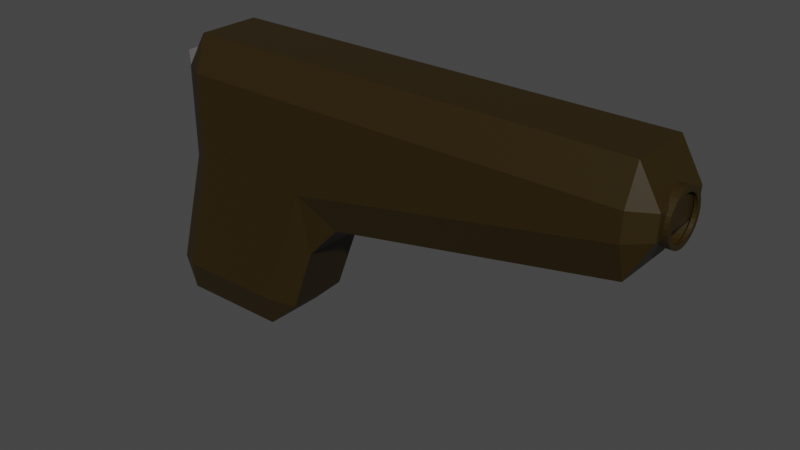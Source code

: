 # Source: pistol.blend  (saved by Blender 3.2.14; exported with 4.5.12 LTS)
import bpy
from mathutils import Matrix  # noqa: F401  (used for matrix-valued properties, if any)

bpy.ops.wm.read_factory_settings(use_empty=True)
scene = bpy.context.scene
scene.name = 'Scene'

# ---- collections
col_collection = bpy.data.collections.new('Collection'); scene.collection.children.link(col_collection)

# ---- materials (node trees are filled in below, after node groups)
mat_pistolblack = bpy.data.materials.new('PistolBlack')
mat_pistolblack.use_transparent_shadow = False
mat_pistolgray = bpy.data.materials.new('PistolGray')
mat_pistolgray.use_transparent_shadow = False

# ---- material node trees
mat_pistolblack.use_nodes = True; mat_pistolblack.node_tree.nodes.clear()
_N = mat_pistolblack.node_tree.nodes; _L = mat_pistolblack.node_tree.links
n0 = _N.new('ShaderNodeBsdfPrincipled'); n0.name = 'Principled BSDF'; n0.location = (10, 300)
n0.distribution = 'GGX'
n0.subsurface_method = 'RANDOM_WALK_SKIN'
n0.inputs[0].default_value = (0.02539, 0.0143, 0.0, 1.0)
n0.inputs[3].default_value = 1.45
n0.inputs[27].default_value = (0.0, 0.0, 0.0, 1.0)
n0.inputs[28].default_value = 1.0
n1 = _N.new('ShaderNodeOutputMaterial'); n1.name = 'Material Output'; n1.location = (300, 300)
_L.new(n0.outputs[0], n1.inputs[0])
n1.is_active_output = True
mat_pistolgray.use_nodes = True; mat_pistolgray.node_tree.nodes.clear()
_N = mat_pistolgray.node_tree.nodes; _L = mat_pistolgray.node_tree.links
n0 = _N.new('ShaderNodeBsdfPrincipled'); n0.name = 'Principled BSDF'; n0.location = (10, 300)
n0.distribution = 'GGX'
n0.subsurface_method = 'RANDOM_WALK_SKIN'
n0.inputs[0].default_value = (0.1329, 0.1214, 0.118, 1.0)
n0.inputs[3].default_value = 1.45
n0.inputs[27].default_value = (0.0, 0.0, 0.0, 1.0)
n0.inputs[28].default_value = 1.0
n1 = _N.new('ShaderNodeOutputMaterial'); n1.name = 'Material Output'; n1.location = (300, 300)
_L.new(n0.outputs[0], n1.inputs[0])
n1.is_active_output = True

# ---- world
world_world = bpy.data.worlds.new('World'); scene.world = world_world
world_world.use_nodes = True; world_world.node_tree.nodes.clear()
_N = world_world.node_tree.nodes; _L = world_world.node_tree.links
n0 = _N.new('ShaderNodeOutputWorld'); n0.name = 'World Output'; n0.location = (300, 300)
n1 = _N.new('ShaderNodeBackground'); n1.name = 'Background'; n1.location = (10, 300)
n1.inputs[0].default_value = (0.05088, 0.05088, 0.05088, 1.0)
_L.new(n1.outputs[0], n0.inputs[0])
n0.is_active_output = True
world_world.color = (0.05088, 0.05088, 0.05088)
world_world.use_sun_shadow = False
world_world.sun_shadow_jitter_overblur = 0.0

# ---- meshes
me_cube = bpy.data.meshes.new('Cube')
me_cube.from_pydata([(1.0, 0.72, 1.0), (1.009, 1.0, 0.72), (0.1635, 0.72, -1.221), (0.2843, 1.0, -0.9414), (0.5867, 0.72, -0.9808), (1.009, -1.0, 0.72), (1.0, -0.72, 1.0), (0.5867, -0.72, -0.9808), (0.2843, -1.0, -0.9414), (0.1635, -0.72, -1.221), (-1.0, 0.72, 0.72), (-0.72, 0.72, 1.0), (-0.7139, 1.0, 0.72), (-1.44, 0.72, -0.9666), (-1.128, 1.0, -0.9414), (-1.277, 0.72, -1.221), (-1.0, -0.72, 0.72), (-0.7139, -1.0, 0.72), (-0.72, -0.72, 1.0), (-1.44, -0.72, -0.9666), (-1.277, -0.72, -1.221), (-1.128, -1.0, -0.9414), (0.8958, 0.72, -0.462), (0.8694, 1.0, 0.04102), (1.317, 0.72, -0.1895), (-1.0, -0.72, 0.0), (-0.7137, -1.0, -0.03108), (0.8958, -0.72, -0.462), (1.317, -0.72, -0.1895), (0.8694, -1.0, 0.04102), (-1.0, 0.72, 0.0), (-0.7137, 1.0, -0.03108), (5.002, 0.72, 1.0), (5.263, 0.72, 0.7206), (4.982, 1.0, 0.72), (5.002, -0.72, 1.0), (4.982, -1.0, 0.72), (5.263, -0.72, 0.7206), (4.968, 1.0, 0.5102), (5.25, 0.72, 0.5378), (4.953, 0.72, 0.2266), (4.968, -1.0, 0.5102), (4.953, -0.72, 0.2266), (5.25, -0.72, 0.5378), (-1.0, -0.72, 0.72), (-1.0, -0.72, 0.0), (-1.0, 0.72, 0.72), (-1.0, 0.72, 0.0), (-1.377, -0.1857, 0.746), (-1.377, -0.1857, 0.5604), (-1.377, 0.1857, 0.746), (-1.377, 0.1857, 0.5604), (4.682, 0.563, 0.6086), (5.311, 0.563, 0.6086), (4.682, 0.5522, 0.571), (5.311, 0.5522, 0.571), (4.682, 0.5202, 0.5349), (5.311, 0.5202, 0.5349), (4.682, 0.4681, 0.5016), (5.311, 0.4681, 0.5016), (4.682, 0.3981, 0.4724), (5.311, 0.3981, 0.4724), (4.682, 0.3128, 0.4484), (5.311, 0.3128, 0.4484), (4.682, 0.2155, 0.4306), (5.311, 0.2155, 0.4306), (4.682, 0.1098, 0.4197), (5.311, 0.1098, 0.4197), (4.682, -3.393e-07, 0.416), (5.311, -1.88e-07, 0.416), (4.682, -0.1098, 0.4197), (5.311, -0.1098, 0.4197), (4.682, -0.2155, 0.4306), (5.311, -0.2155, 0.4306), (4.682, -0.3128, 0.4484), (5.311, -0.3128, 0.4484), (4.682, -0.3981, 0.4724), (5.311, -0.3981, 0.4724), (4.682, -0.4681, 0.5016), (5.311, -0.4681, 0.5016), (4.682, -0.5202, 0.5349), (5.311, -0.5202, 0.5349), (4.682, -0.5522, 0.571), (5.311, -0.5522, 0.571), (4.682, -0.563, 0.6086), (5.311, -0.563, 0.6086), (4.682, -0.5522, 0.6462), (5.311, -0.5522, 0.6462), (4.682, -0.5202, 0.6823), (5.311, -0.5202, 0.6823), (4.682, -0.4681, 0.7156), (5.311, -0.4681, 0.7156), (4.682, -0.3981, 0.7448), (5.311, -0.3981, 0.7448), (4.682, -0.3128, 0.7687), (5.311, -0.3128, 0.7687), (4.682, -0.2155, 0.7865), (5.311, -0.2155, 0.7865), (4.682, -0.1098, 0.7975), (5.311, -0.1098, 0.7975), (4.682, -3.079e-07, 0.8012), (5.311, -1.566e-07, 0.8012), (4.682, 0.1098, 0.7975), (5.311, 0.1098, 0.7975), (4.682, 0.2155, 0.7865), (5.311, 0.2155, 0.7865), (4.682, 0.3128, 0.7687), (5.311, 0.3128, 0.7687), (4.682, 0.3981, 0.7448), (5.311, 0.3981, 0.7448), (4.682, 0.4681, 0.7156), (5.311, 0.4681, 0.7156), (4.682, 0.5202, 0.6823), (5.311, 0.5202, 0.6823), (4.682, 0.5522, 0.6462), (5.311, 0.5522, 0.6462), (5.311, 0.4484, 0.5781), (5.311, 0.4572, 0.6086), (5.311, 0.4224, 0.5487), (5.311, 0.3802, 0.5217), (5.311, 0.3233, 0.498), (5.311, 0.254, 0.4785), (5.311, 0.175, 0.4641), (5.311, 0.0892, 0.4552), (5.311, -1.801e-07, 0.4522), (5.311, -0.0892, 0.4552), (5.311, -0.175, 0.4641), (5.311, -0.254, 0.4785), (5.311, -0.3233, 0.498), (5.311, -0.3802, 0.5217), (5.311, -0.4224, 0.5487), (5.311, -0.4484, 0.5781), (5.311, -0.4572, 0.6086), (5.311, -0.4484, 0.6391), (5.311, -0.4224, 0.6684), (5.311, -0.3802, 0.6955), (5.311, -0.3233, 0.7192), (5.311, -0.254, 0.7386), (5.311, -0.175, 0.7531), (5.311, -0.0892, 0.762), (5.311, -1.546e-07, 0.765), (5.311, 0.0892, 0.762), (5.311, 0.175, 0.7531), (5.311, 0.254, 0.7386), (5.311, 0.3233, 0.7192), (5.311, 0.3802, 0.6955), (5.311, 0.4224, 0.6684), (5.311, 0.4484, 0.6391), (5.268, 0.4484, 0.5781), (5.268, 0.4572, 0.6086), (5.268, 0.4224, 0.5487), (5.268, 0.3802, 0.5217), (5.268, 0.3233, 0.498), (5.268, 0.254, 0.4785), (5.268, 0.175, 0.4641), (5.268, 0.0892, 0.4552), (5.268, -1.904e-07, 0.4522), (5.268, -0.0892, 0.4552), (5.268, -0.175, 0.4641), (5.268, -0.254, 0.4785), (5.268, -0.3233, 0.498), (5.268, -0.3802, 0.5217), (5.268, -0.4224, 0.5487), (5.268, -0.4484, 0.5781), (5.268, -0.4572, 0.6086), (5.268, -0.4484, 0.6391), (5.268, -0.4224, 0.6684), (5.268, -0.3802, 0.6955), (5.268, -0.3233, 0.7192), (5.268, -0.254, 0.7386), (5.268, -0.175, 0.7531), (5.268, -0.0892, 0.762), (5.268, -1.65e-07, 0.765), (5.268, 0.0892, 0.762), (5.268, 0.175, 0.7531), (5.268, 0.254, 0.7386), (5.268, 0.3233, 0.7192), (5.268, 0.3802, 0.6955), (5.268, 0.4224, 0.6684), (5.268, 0.4484, 0.6391)], [], [(31, 12, 1, 23), (5, 29, 41, 36), (19, 25, 30, 13), (29, 5, 17, 26), (39, 33, 37, 43), (23, 1, 34, 38), (4, 22, 27, 7), (15, 2, 9, 20), (28, 24, 40, 42), (25, 16, 44, 45), (0, 11, 18, 6), (8, 29, 26, 21), (14, 31, 23, 3), (2, 3, 4), (7, 8, 9), (10, 11, 12), (13, 14, 15), (16, 17, 18), (19, 20, 21), (22, 23, 24), (27, 28, 29), (32, 33, 34), (35, 36, 37), (38, 39, 40), (41, 42, 43), (15, 20, 19, 13), (2, 15, 14, 3), (22, 4, 3, 23), (26, 17, 16, 25), (29, 8, 7, 27), (31, 14, 13, 30), (6, 18, 17, 5), (20, 9, 8, 21), (18, 11, 10, 16), (11, 0, 1, 12), (9, 2, 4, 7), (21, 26, 25, 19), (12, 31, 30, 10), (24, 28, 27, 22), (32, 35, 37, 33), (33, 39, 38, 34), (36, 41, 43, 37), (39, 43, 42, 40), (23, 38, 40, 24), (41, 29, 28, 42), (5, 36, 35, 6), (34, 1, 0, 32), (0, 6, 35, 32), (46, 47, 51, 50), (16, 10, 46, 44), (30, 25, 45, 47), (10, 30, 47, 46), (49, 48, 50, 51), (45, 44, 48, 49), (47, 45, 49, 51), (44, 46, 50, 48), (52, 53, 55, 54), (54, 55, 57, 56), (56, 57, 59, 58), (58, 59, 61, 60), (60, 61, 63, 62), (62, 63, 65, 64), (64, 65, 67, 66), (66, 67, 69, 68), (68, 69, 71, 70), (70, 71, 73, 72), (72, 73, 75, 74), (74, 75, 77, 76), (76, 77, 79, 78), (78, 79, 81, 80), (80, 81, 83, 82), (82, 83, 85, 84), (84, 85, 87, 86), (86, 87, 89, 88), (88, 89, 91, 90), (90, 91, 93, 92), (92, 93, 95, 94), (94, 95, 97, 96), (96, 97, 99, 98), (98, 99, 101, 100), (100, 101, 103, 102), (102, 103, 105, 104), (104, 105, 107, 106), (106, 107, 109, 108), (108, 109, 111, 110), (110, 111, 113, 112), (63, 61, 120, 121), (112, 113, 115, 114), (114, 115, 53, 52), (52, 54, 56, 58, 60, 62, 64, 66, 68, 70, 72, 74, 76, 78, 80, 82, 84, 86, 88, 90, 92, 94, 96, 98, 100, 102, 104, 106, 108, 110, 112, 114), (142, 141, 173, 174), (81, 79, 129, 130), (99, 97, 138, 139), (55, 53, 117, 116), (53, 115, 147, 117), (73, 71, 125, 126), (91, 89, 134, 135), (109, 107, 143, 144), (65, 63, 121, 122), (83, 81, 130, 131), (101, 99, 139, 140), (57, 55, 116, 118), (75, 73, 126, 127), (93, 91, 135, 136), (111, 109, 144, 145), (67, 65, 122, 123), (85, 83, 131, 132), (103, 101, 140, 141), (59, 57, 118, 119), (77, 75, 127, 128), (95, 93, 136, 137), (113, 111, 145, 146), (69, 67, 123, 124), (87, 85, 132, 133), (105, 103, 141, 142), (61, 59, 119, 120), (79, 77, 128, 129), (97, 95, 137, 138), (115, 113, 146, 147), (71, 69, 124, 125), (89, 87, 133, 134), (107, 105, 142, 143), (129, 128, 160, 161), (143, 142, 174, 175), (130, 129, 161, 162), (116, 117, 149, 148), (144, 143, 175, 176), (131, 130, 162, 163), (118, 116, 148, 150), (145, 144, 176, 177), (132, 131, 163, 164), (119, 118, 150, 151), (146, 145, 177, 178), (133, 132, 164, 165), (120, 119, 151, 152), (147, 146, 178, 179), (134, 133, 165, 166), (121, 120, 152, 153), (117, 147, 179, 149), (135, 134, 166, 167), (122, 121, 153, 154), (136, 135, 167, 168), (123, 122, 154, 155), (137, 136, 168, 169), (124, 123, 155, 156), (138, 137, 169, 170), (125, 124, 156, 157), (139, 138, 170, 171), (126, 125, 157, 158), (140, 139, 171, 172), (127, 126, 158, 159), (141, 140, 172, 173), (128, 127, 159, 160)])
me_cube.polygons.foreach_set('material_index', [0, 0, 0, 0, 0, 0, 0, 0, 0, 0, 0, 0, 0, 0, 0, 0, 0, 0, 0, 0, 0, 0, 0, 0, 0, 0, 0, 0, 0, 0, 0, 0, 0, 0, 0, 0, 0, 0, 0, 0, 0, 0, 0, 0, 0, 0, 0, 0, 1, 0, 0, 0, 1, 1, 1, 1, 0, 0, 0, 0, 0, 0, 0, 0, 0, 0, 0, 0, 0, 0, 0, 0, 0, 0, 0, 0, 0, 0, 0, 0, 0, 0, 0, 0, 0, 0, 0, 0, 0, 0, 0, 0, 0, 0, 0, 0, 0, 0, 0, 0, 0, 0, 0, 0, 0, 0, 0, 0, 0, 0, 0, 0, 0, 0, 0, 0, 0, 0, 0, 0, 0, 0, 0, 0, 0, 0, 0, 0, 0, 0, 0, 0, 0, 0, 0, 0, 0, 0, 0, 0, 0, 0, 0, 0, 0, 0, 0, 0, 0, 0, 0, 0, 0])
_uv = me_cube.uv_layers.new(name='UVMap')
_uv.uv.foreach_set('vector', [0.5, 0.2851, 0.5912, 0.2855, 0.5963, 0.5, 0.5256, 0.4801, 0.5963, 0.75, 0.5277, 0.75, 0.5454, 0.75, 0.5798, 0.75, 0.4011, 0.035, 0.5, 0.035, 0.5, 0.215, 0.4011, 0.215, 0.5256, 0.7699, 0.5963, 0.75, 0.5912, 0.9645, 0.5, 0.9649, 0.5471, 0.535, 0.5779, 0.535, 0.5779, 0.715, 0.5471, 0.715, 0.5277, 0.5, 0.5963, 0.5, 0.5798, 0.5, 0.5454, 0.5, 0.4051, 0.535, 0.4699, 0.535, 0.4699, 0.715, 0.4051, 0.715, 0.16, 0.535, 0.34, 0.535, 0.34, 0.715, 0.16, 0.715, 0.5, 0.715, 0.5, 0.535, 0.5, 0.535, 0.5, 0.715, 0.5, 0.035, 0.59, 0.035, 0.59, 0.035, 0.5, 0.035, 0.625, 0.535, 0.84, 0.535, 0.84, 0.715, 0.625, 0.715, 0.4078, 0.7891, 0.5272, 0.7864, 0.5, 0.9649, 0.4043, 0.9629, 0.4043, 0.2871, 0.5, 0.2851, 0.5272, 0.4636, 0.4078, 0.4609, 0.34, 0.535, 0.3551, 0.5, 0.375, 0.535, 0.375, 0.715, 0.3551, 0.75, 0.34, 0.715, 0.59, 0.215, 0.625, 0.215, 0.59, 0.25, 0.1395, 0.535, 0.1785, 0.5, 0.16, 0.535, 0.59, 0.035, 0.59, 0.0, 0.625, 0.035, 0.1395, 0.715, 0.16, 0.715, 0.1785, 0.75, 0.4699, 0.535, 0.5277, 0.5, 0.5, 0.535, 0.4699, 0.715, 0.5, 0.715, 0.5272, 0.7864, 0.625, 0.535, 0.5779, 0.535, 0.5798, 0.5, 0.625, 0.715, 0.5798, 0.75, 0.5779, 0.715, 0.5454, 0.5, 0.5471, 0.535, 0.5, 0.535, 0.5454, 0.75, 0.5, 0.715, 0.5471, 0.715, 0.16, 0.535, 0.16, 0.715, 0.125, 0.715, 0.125, 0.535, 0.34, 0.535, 0.16, 0.535, 0.1785, 0.5, 0.3551, 0.5, 0.4699, 0.535, 0.4051, 0.535, 0.4078, 0.4609, 0.5272, 0.4636, 0.5, 0.0, 0.59, 0.0, 0.59, 0.035, 0.5, 0.035, 0.5272, 0.7864, 0.4078, 0.7891, 0.4051, 0.715, 0.4699, 0.715, 0.5, 0.2851, 0.4043, 0.2871, 0.4011, 0.215, 0.5, 0.215, 0.625, 0.75, 0.625, 0.965, 0.5912, 0.9645, 0.5963, 0.75, 0.16, 0.715, 0.34, 0.715, 0.3551, 0.75, 0.1785, 0.75, 0.625, 0.035, 0.625, 0.215, 0.59, 0.215, 0.59, 0.035, 0.625, 0.285, 0.625, 0.5, 0.5963, 0.5, 0.5912, 0.2855, 0.34, 0.715, 0.34, 0.535, 0.4051, 0.535, 0.4051, 0.715, 0.4153, 0.0, 0.5, 0.0, 0.5, 0.035, 0.4011, 0.035, 0.5912, 0.2855, 0.5, 0.2851, 0.5, 0.215, 0.59, 0.215, 0.5, 0.535, 0.5, 0.715, 0.4699, 0.715, 0.4699, 0.535, 0.625, 0.535, 0.625, 0.715, 0.5779, 0.715, 0.5779, 0.535, 0.5779, 0.535, 0.5471, 0.535, 0.5454, 0.5, 0.5798, 0.5, 0.5798, 0.75, 0.5454, 0.75, 0.5471, 0.715, 0.5779, 0.715, 0.5471, 0.535, 0.5471, 0.715, 0.5, 0.715, 0.5, 0.535, 0.5277, 0.5, 0.5454, 0.5, 0.5, 0.535, 0.5, 0.535, 0.5454, 0.75, 0.5277, 0.75, 0.5, 0.715, 0.5, 0.715, 0.5963, 0.75, 0.5798, 0.75, 0.625, 0.715, 0.625, 0.715, 0.5798, 0.5, 0.5963, 0.5, 0.625, 0.535, 0.625, 0.535, 0.625, 0.535, 0.625, 0.715, 0.625, 0.715, 0.625, 0.535, 0.59, 0.215, 0.5, 0.215, 0.5, 0.215, 0.59, 0.215, 0.59, 0.035, 0.59, 0.215, 0.59, 0.215, 0.59, 0.035, 0.5, 0.215, 0.5, 0.035, 0.5, 0.035, 0.5, 0.215, 0.59, 0.215, 0.5, 0.215, 0.5, 0.215, 0.59, 0.215, 0.5, 0.035, 0.59, 0.035, 0.59, 0.215, 0.5, 0.215, 0.5, 0.035, 0.59, 0.035, 0.59, 0.035, 0.5, 0.035, 0.5, 0.215, 0.5, 0.035, 0.5, 0.035, 0.5, 0.215, 0.59, 0.035, 0.59, 0.215, 0.59, 0.215, 0.59, 0.035, 1.0, 0.5, 1.0, 1.0, 0.9688, 1.0, 0.9688, 0.5, 0.9688, 0.5, 0.9688, 1.0, 0.9375, 1.0, 0.9375, 0.5, 0.9375, 0.5, 0.9375, 1.0, 0.9062, 1.0, 0.9062, 0.5, 0.9062, 0.5, 0.9062, 1.0, 0.875, 1.0, 0.875, 0.5, 0.875, 0.5, 0.875, 1.0, 0.8438, 1.0, 0.8438, 0.5, 0.8438, 0.5, 0.8438, 1.0, 0.8125, 1.0, 0.8125, 0.5, 0.8125, 0.5, 0.8125, 1.0, 0.7812, 1.0, 0.7812, 0.5, 0.7812, 0.5, 0.7812, 1.0, 0.75, 1.0, 0.75, 0.5, 0.75, 0.5, 0.75, 1.0, 0.7188, 1.0, 0.7188, 0.5, 0.7188, 0.5, 0.7188, 1.0, 0.6875, 1.0, 0.6875, 0.5, 0.6875, 0.5, 0.6875, 1.0, 0.6562, 1.0, 0.6562, 0.5, 0.6562, 0.5, 0.6562, 1.0, 0.625, 1.0, 0.625, 0.5, 0.625, 0.5, 0.625, 1.0, 0.5938, 1.0, 0.5938, 0.5, 0.5938, 0.5, 0.5938, 1.0, 0.5625, 1.0, 0.5625, 0.5, 0.5625, 0.5, 0.5625, 1.0, 0.5312, 1.0, 0.5312, 0.5, 0.5312, 0.5, 0.5312, 1.0, 0.5, 1.0, 0.5, 0.5, 0.5, 0.5, 0.5, 1.0, 0.4688, 1.0, 0.4688, 0.5, 0.4688, 0.5, 0.4688, 1.0, 0.4375, 1.0, 0.4375, 0.5, 0.4375, 0.5, 0.4375, 1.0, 0.4062, 1.0, 0.4062, 0.5, 0.4062, 0.5, 0.4062, 1.0, 0.375, 1.0, 0.375, 0.5, 0.375, 0.5, 0.375, 1.0, 0.3438, 1.0, 0.3438, 0.5, 0.3438, 0.5, 0.3438, 1.0, 0.3125, 1.0, 0.3125, 0.5, 0.3125, 0.5, 0.3125, 1.0, 0.2812, 1.0, 0.2812, 0.5, 0.2812, 0.5, 0.2812, 1.0, 0.25, 1.0, 0.25, 0.5, 0.25, 0.5, 0.25, 1.0, 0.2188, 1.0, 0.2188, 0.5, 0.2188, 0.5, 0.2188, 1.0, 0.1875, 1.0, 0.1875, 0.5, 0.1875, 0.5, 0.1875, 1.0, 0.1562, 1.0, 0.1562, 0.5, 0.1562, 0.5, 0.1562, 1.0, 0.125, 1.0, 0.125, 0.5, 0.125, 0.5, 0.125, 1.0, 0.09375, 1.0, 0.09375, 0.5, 0.09375, 0.5, 0.09375, 1.0, 0.0625, 1.0, 0.0625, 0.5, 0.8438, 1.0, 0.875, 1.0, 0.875, 1.0, 0.8438, 1.0, 0.0625, 0.5, 0.0625, 1.0, 0.03125, 1.0, 0.03125, 0.5, 0.03125, 0.5, 0.03125, 1.0, 0.0, 1.0, 0.0, 0.5, 0.75, 0.49, 0.7968, 0.4854, 0.8418, 0.4717, 0.8833, 0.4496, 0.9197, 0.4197, 0.9496, 0.3833, 0.9717, 0.3418, 0.9854, 0.2968, 0.99, 0.25, 0.9854, 0.2032, 0.9717, 0.1582, 0.9496, 0.1167, 0.9197, 0.08029, 0.8833, 0.05045, 0.8418, 0.02827, 0.7968, 0.01461, 0.75, 0.01, 0.7032, 0.01461, 0.6582, 0.02827, 0.6167, 0.05045, 0.5803, 0.08029, 0.5504, 0.1167, 0.5283, 0.1582, 0.5146, 0.2032, 0.51, 0.25, 0.5146, 0.2968, 0.5283, 0.3418, 0.5504, 0.3833, 0.5803, 0.4197, 0.6167, 0.4496, 0.6582, 0.4717, 0.7032, 0.4854, 0.1875, 1.0, 0.2188, 1.0, 0.2188, 1.0, 0.1875, 1.0, 0.5625, 1.0, 0.5938, 1.0, 0.5938, 1.0, 0.5625, 1.0, 0.2812, 1.0, 0.3125, 1.0, 0.3125, 1.0, 0.2812, 1.0, 0.9688, 1.0, 1.0, 1.0, 1.0, 1.0, 0.9688, 1.0, 0.0, 1.0, 0.03125, 1.0, 0.03125, 1.0, 0.0, 1.0, 0.6875, 1.0, 0.7188, 1.0, 0.7188, 1.0, 0.6875, 1.0, 0.4062, 1.0, 0.4375, 1.0, 0.4375, 1.0, 0.4062, 1.0, 0.125, 1.0, 0.1562, 1.0, 0.1562, 1.0, 0.125, 1.0, 0.8125, 1.0, 0.8438, 1.0, 0.8438, 1.0, 0.8125, 1.0, 0.5312, 1.0, 0.5625, 1.0, 0.5625, 1.0, 0.5312, 1.0, 0.25, 1.0, 0.2812, 1.0, 0.2812, 1.0, 0.25, 1.0, 0.9375, 1.0, 0.9688, 1.0, 0.9688, 1.0, 0.9375, 1.0, 0.6562, 1.0, 0.6875, 1.0, 0.6875, 1.0, 0.6562, 1.0, 0.375, 1.0, 0.4062, 1.0, 0.4062, 1.0, 0.375, 1.0, 0.09375, 1.0, 0.125, 1.0, 0.125, 1.0, 0.09375, 1.0, 0.7812, 1.0, 0.8125, 1.0, 0.8125, 1.0, 0.7812, 1.0, 0.5, 1.0, 0.5312, 1.0, 0.5312, 1.0, 0.5, 1.0, 0.2188, 1.0, 0.25, 1.0, 0.25, 1.0, 0.2188, 1.0, 0.9062, 1.0, 0.9375, 1.0, 0.9375, 1.0, 0.9062, 1.0, 0.625, 1.0, 0.6562, 1.0, 0.6562, 1.0, 0.625, 1.0, 0.3438, 1.0, 0.375, 1.0, 0.375, 1.0, 0.3438, 1.0, 0.0625, 1.0, 0.09375, 1.0, 0.09375, 1.0, 0.0625, 1.0, 0.75, 1.0, 0.7812, 1.0, 0.7812, 1.0, 0.75, 1.0, 0.4688, 1.0, 0.5, 1.0, 0.5, 1.0, 0.4688, 1.0, 0.1875, 1.0, 0.2188, 1.0, 0.2188, 1.0, 0.1875, 1.0, 0.875, 1.0, 0.9062, 1.0, 0.9062, 1.0, 0.875, 1.0, 0.5938, 1.0, 0.625, 1.0, 0.625, 1.0, 0.5938, 1.0, 0.3125, 1.0, 0.3438, 1.0, 0.3438, 1.0, 0.3125, 1.0, 0.03125, 1.0, 0.0625, 1.0, 0.0625, 1.0, 0.03125, 1.0, 0.7188, 1.0, 0.75, 1.0, 0.75, 1.0, 0.7188, 1.0, 0.4375, 1.0, 0.4688, 1.0, 0.4688, 1.0, 0.4375, 1.0, 0.1562, 1.0, 0.1875, 1.0, 0.1875, 1.0, 0.1562, 1.0, 0.5938, 1.0, 0.625, 1.0, 0.625, 1.0, 0.5938, 1.0, 0.1562, 1.0, 0.1875, 1.0, 0.1875, 1.0, 0.1562, 1.0, 0.5625, 1.0, 0.5938, 1.0, 0.5938, 1.0, 0.5625, 1.0, 0.9688, 1.0, 1.0, 1.0, 1.0, 1.0, 0.9688, 1.0, 0.125, 1.0, 0.1562, 1.0, 0.1562, 1.0, 0.125, 1.0, 0.5312, 1.0, 0.5625, 1.0, 0.5625, 1.0, 0.5312, 1.0, 0.9375, 1.0, 0.9688, 1.0, 0.9688, 1.0, 0.9375, 1.0, 0.09375, 1.0, 0.125, 1.0, 0.125, 1.0, 0.09375, 1.0, 0.5, 1.0, 0.5312, 1.0, 0.5312, 1.0, 0.5, 1.0, 0.9062, 1.0, 0.9375, 1.0, 0.9375, 1.0, 0.9062, 1.0, 0.0625, 1.0, 0.09375, 1.0, 0.09375, 1.0, 0.0625, 1.0, 0.4688, 1.0, 0.5, 1.0, 0.5, 1.0, 0.4688, 1.0, 0.875, 1.0, 0.9062, 1.0, 0.9062, 1.0, 0.875, 1.0, 0.03125, 1.0, 0.0625, 1.0, 0.0625, 1.0, 0.03125, 1.0, 0.4375, 1.0, 0.4688, 1.0, 0.4688, 1.0, 0.4375, 1.0, 0.8438, 1.0, 0.875, 1.0, 0.875, 1.0, 0.8438, 1.0, 0.0, 1.0, 0.03125, 1.0, 0.03125, 1.0, 0.0, 1.0, 0.4062, 1.0, 0.4375, 1.0, 0.4375, 1.0, 0.4062, 1.0, 0.8125, 1.0, 0.8438, 1.0, 0.8438, 1.0, 0.8125, 1.0, 0.375, 1.0, 0.4062, 1.0, 0.4062, 1.0, 0.375, 1.0, 0.7812, 1.0, 0.8125, 1.0, 0.8125, 1.0, 0.7812, 1.0, 0.3438, 1.0, 0.375, 1.0, 0.375, 1.0, 0.3438, 1.0, 0.75, 1.0, 0.7812, 1.0, 0.7812, 1.0, 0.75, 1.0, 0.3125, 1.0, 0.3438, 1.0, 0.3438, 1.0, 0.3125, 1.0, 0.7188, 1.0, 0.75, 1.0, 0.75, 1.0, 0.7188, 1.0, 0.2812, 1.0, 0.3125, 1.0, 0.3125, 1.0, 0.2812, 1.0, 0.6875, 1.0, 0.7188, 1.0, 0.7188, 1.0, 0.6875, 1.0, 0.25, 1.0, 0.2812, 1.0, 0.2812, 1.0, 0.25, 1.0, 0.6562, 1.0, 0.6875, 1.0, 0.6875, 1.0, 0.6562, 1.0, 0.2188, 1.0, 0.25, 1.0, 0.25, 1.0, 0.2188, 1.0, 0.625, 1.0, 0.6562, 1.0, 0.6562, 1.0, 0.625, 1.0])
me_cube.materials.append(mat_pistolblack)
me_cube.materials.append(mat_pistolgray)
me_cube.use_mirror_vertex_groups = False
me_cube.update()

# ---- objects
ob_cube = bpy.data.objects.new('Cube', me_cube)

# ---- transforms, parenting, visibility, modifiers, constraints
ob_cube.location = (0.0, 0.0, 0.0)
ob_cube.scale = (0.5602, 0.3127, 0.914)
ob_cube.lock_rotations_4d = False
ob_cube.empty_display_type = 'ARROWS'
ob_cube.lineart.crease_threshold = 0.0

# ---- collection membership
col_collection.objects.link(ob_cube)

# ---- scene / render settings (as saved in the file)
scene.frame_start = 1; scene.frame_end = 250; scene.frame_set(1)
scene.render.engine = 'BLENDER_EEVEE_NEXT'
scene.cycles.sampling_pattern = 'TABULATED_SOBOL'
scene.cycles.use_light_tree = False
scene.view_settings.view_transform = 'Filmic'
bpy.context.view_layer.update()

# ---- added for rendering (the .blend has no active camera and no usable light): camera, sun
cam_auto = bpy.data.cameras.new('AutoCamera')
cam_auto.lens = 50.0
cam_auto.sensor_width = 36.0
cam_auto.clip_end = 1000.0
ob_auto_camera = bpy.data.objects.new('AutoCamera', cam_auto)
scene.collection.objects.link(ob_auto_camera)
ob_auto_camera.location = (5.09753, -4.81613, 3.10958)
ob_auto_camera.rotation_euler = (1.09748, -7.21219e-08, 0.694738)
scene.camera = ob_auto_camera
light_auto_sun = bpy.data.lights.new('AutoSun', 'SUN')
light_auto_sun.energy = 3.0
light_auto_sun.angle = 0.0523599
ob_auto_sun = bpy.data.objects.new('AutoSun', light_auto_sun)
scene.collection.objects.link(ob_auto_sun)
ob_auto_sun.rotation_euler = (0.872665, 0.174533, 0.523599)
bpy.context.view_layer.update()
